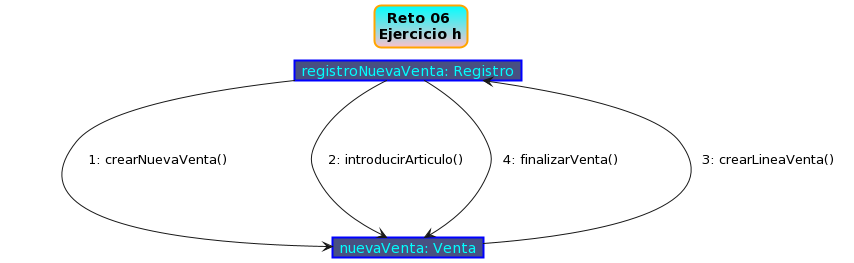

The diagram above was rendered by PlantUML. Its source (embedded in the PNG):
@startuml
skinparam title{
  BackgroundColor aqua-pink
  BorderRoundCorner 15
  BorderThickness 2
  BorderColor orange
}

skinparam Object{
  BorderThickness 2
  BorderColor blue
  BackgroundColor 485081
  AttributeFontColor cyan
}
hide members

skinparam note{
  BackgroundColor transparent
  FontColor black
  BorderColor transparent
} 

title Reto 06 \nEjercicio h

object "registroNuevaVenta: Registro" as registro
object "nuevaVenta: Venta" as venta

registro -d--> venta
note on link
    1: crearNuevaVenta()
end note
registro -d--> venta
note on link
    2: introducirArticulo()
end note
venta -d--> registro
note on link
    3: crearLineaVenta()
end note
registro -d--> venta
note on link
    4: finalizarVenta()
end note
@enduml